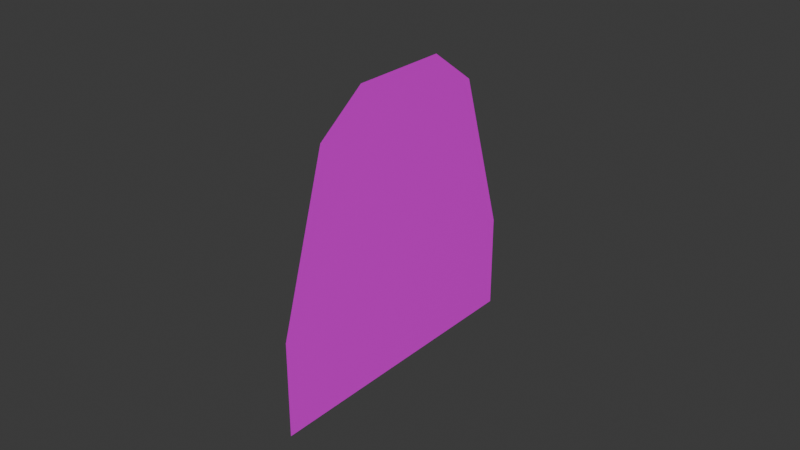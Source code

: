 # Source: EventHorizon.blend  (saved by Blender 4.0.36; exported with 4.5.12 LTS)
import bpy
from mathutils import Matrix  # noqa: F401  (used for matrix-valued properties, if any)

bpy.ops.wm.read_factory_settings(use_empty=True)
scene = bpy.context.scene
scene.name = 'Scene'

# ---- collections
col_collection = bpy.data.collections.new('Collection'); scene.collection.children.link(col_collection)

# ---- images (referenced by path relative to the original .blend; pixels are not part of the script)
import os
ASSET_DIR = os.environ.get("B2B_ASSET_DIR", "")  # directory of the original .blend (textures are referenced by path, not embedded)
HERE = os.path.dirname(os.path.abspath(__file__))  # packed textures are extracted next to this script under _unpacked/

def load_image(name, relpath, width, height, colorspace="sRGB"):
    """Load a texture the original file referenced (path relative to the .blend, or extracted next to this script)."""
    p = next((c for c in (os.path.join(HERE, relpath), os.path.join(ASSET_DIR, relpath)) if relpath and os.path.exists(c)), "")
    if p:
        img = bpy.data.images.load(p, check_existing=True)
        img.name = name
    else:  # same state as the original file: an image datablock whose file is absent (Cycles renders it pink)
        img = bpy.data.images.new(name, width, height)
        img.source = "FILE"
        img.filepath = "//" + (relpath or name)
    img.colorspace_settings.name = colorspace
    return img
img_eventhorizon = load_image('Eventhorizon', '', 1024, 1024, 'sRGB')

# ---- materials (node trees are filled in below, after node groups)
mat_material_001 = bpy.data.materials.new('Material.001')

# ---- material node trees
mat_material_001.use_nodes = True; mat_material_001.node_tree.nodes.clear()
_N = mat_material_001.node_tree.nodes; _L = mat_material_001.node_tree.links
n0 = _N.new('ShaderNodeMath'); n0.name = 'Math'; n0.location = (-637, 139)
n0.operation = 'FRACT'
n1 = _N.new('ShaderNodeMath'); n1.name = 'Math.001'; n1.location = (-887, 144)
n1.operation = 'MULTIPLY'
n1.inputs[1].default_value = 1.0
n2 = _N.new('ShaderNodeTexGradient'); n2.name = 'Gradient Texture'; n2.location = (-1098, 110)
n2.gradient_type = 'RADIAL'
n3 = _N.new('ShaderNodeMath'); n3.name = 'Math.002'; n3.location = (-1832, -238)
n3.operation = 'MULTIPLY'
n3.inputs[1].default_value = 94.8
n4 = _N.new('ShaderNodeTexGradient'); n4.name = 'Gradient Texture.001'; n4.location = (-2083, -267)
n4.gradient_type = 'QUADRATIC_SPHERE'
n5 = _N.new('ShaderNodeMapping'); n5.name = 'Mapping.001'; n5.location = (-2290, -83)
n5.inputs[3].default_value = (0.1, 0.1, 0.1)
n6 = _N.new('ShaderNodeTexCoord'); n6.name = 'Texture Coordinate'; n6.location = (-2501, 115)
n7 = _N.new('ShaderNodeMapping'); n7.name = 'Mapping'; n7.location = (-1399, 124)
n8 = _N.new('ShaderNodeCombineXYZ'); n8.name = 'Combine XYZ'; n8.location = (-1587, -251)
n8.inputs[0].default_value = 1.0
n8.inputs[1].default_value = 2.0
n9 = _N.new('ShaderNodeValToRGB'); n9.name = 'Color Ramp'; n9.location = (-412, 323)
n9.color_ramp.interpolation = 'CONSTANT'
while len(n9.color_ramp.elements) > 1: n9.color_ramp.elements.remove(n9.color_ramp.elements[-1])
n9.color_ramp.elements[0].position = 0.0; n9.color_ramp.elements[0].color = (0.01679, 0.01129, 0.1506, 1.0)
_e = n9.color_ramp.elements.new(0.3364); _e.color = (0.0, 0.1329, 1.0, 1.0)
_e = n9.color_ramp.elements.new(0.8455); _e.color = (0.2818, 0.8766, 1.0, 1.0)
n10 = _N.new('ShaderNodeOutputMaterial'); n10.name = 'Material Output'; n10.location = (205, 286)
n11 = _N.new('ShaderNodeTexImage'); n11.name = 'Image Texture'; n11.location = (-435, 1)
n11.image = img_eventhorizon
n12 = _N.new('ShaderNodeBsdfPrincipled'); n12.name = 'Principled BSDF'; n12.location = (-29, 80)
n12.inputs[2].default_value = 0.0
n12.inputs[3].default_value = 1.45
_L.new(n0.outputs[0], n9.inputs[0])
_L.new(n1.outputs[0], n0.inputs[0])
_L.new(n2.outputs[0], n1.inputs[0])
_L.new(n7.outputs[0], n2.inputs[0])
_L.new(n6.outputs[3], n7.inputs[0])
_L.new(n6.outputs[3], n5.inputs[0])
_L.new(n5.outputs[0], n4.inputs[0])
_L.new(n4.outputs[0], n3.inputs[0])
_L.new(n3.outputs[0], n8.inputs[2])
_L.new(n8.outputs[0], n7.inputs[2])
_L.new(n12.outputs[0], n10.inputs[0])
_L.new(n11.outputs[0], n12.inputs[0])
n10.is_active_output = True

# ---- world
world_world = bpy.data.worlds.new('World'); scene.world = world_world
world_world.use_nodes = True; world_world.node_tree.nodes.clear()
_N = world_world.node_tree.nodes; _L = world_world.node_tree.links
n0 = _N.new('ShaderNodeOutputWorld'); n0.name = 'World Output'; n0.location = (300, 300)
n1 = _N.new('ShaderNodeBackground'); n1.name = 'Background'; n1.location = (10, 300)
n1.inputs[0].default_value = (0.05088, 0.05088, 0.05088, 1.0)
_L.new(n1.outputs[0], n0.inputs[0])
n0.is_active_output = True
world_world.color = (0.05088, 0.05088, 0.05088)
world_world.use_sun_shadow = False
world_world.sun_shadow_jitter_overblur = 0.0

# ---- meshes
me_mesh = bpy.data.meshes.new('Mesh')
me_mesh.from_pydata([(0.0, -1.822, 4.81), (0.0, -4.929, 4.81), (0.0, -1.822, -4.81), (0.0, -4.929, -4.81), (0.0, 4.691, 1.603), (0.0, 4.691, -1.603), (0.0, -4.929, -1.603), (0.0, -4.929, 1.603), (0.0, 3.505, 3.207), (0.0, -4.929, 3.207), (0.0, 3.505, -3.207), (0.0, -4.929, -3.207)], [], [(1, 9, 8, 0), (7, 6, 5, 4), (6, 11, 10, 5), (9, 7, 4, 8), (11, 3, 2, 10)])
me_mesh.polygons.foreach_set('use_smooth', [True] * 5)
_uv = me_mesh.uv_layers.new(name='UVW')
_uv.uv.foreach_set('vector', [1.0, 0.0, 1.0, 0.1667, 0.0, 0.1667, 0.0, 0.0, 1.0, 0.3333, 1.0, 0.6667, 0.0, 0.6667, 0.0, 0.3333, 1.0, 0.6667, 1.0, 0.8333, 0.0, 0.8333, 0.0, 0.6667, 1.0, 0.1667, 1.0, 0.3333, 0.0, 0.3333, 0.0, 0.1667, 1.0, 0.8333, 1.0, 1.0, 0.0, 1.0, 0.0, 0.8333])
me_mesh.materials.append(mat_material_001)
me_mesh.update()
me_mesh.normals_split_custom_set([tuple(v) for v in zip(*[iter([1.0, 0.0, 0.0, 1.0, 0.0, 0.0, 1.0, 0.0, 0.0, 1.0, 0.0, 0.0, 1.0, 0.0, 0.0, 1.0, 0.0, 0.0, 1.0, 0.0, 0.0, 1.0, 0.0, 0.0, 1.0, 0.0, 0.0, 1.0, 0.0, 0.0, 1.0, 0.0, 0.0, 1.0, 0.0, 0.0, 1.0, 0.0, 0.0, 1.0, 0.0, 0.0, 1.0, 0.0, 0.0, 1.0, 0.0, 0.0, 1.0, 0.0, 0.0, 1.0, 0.0, 0.0, 1.0, 0.0, 0.0, 1.0, 0.0, 0.0])] * 3)])

# ---- objects
ob_plane = bpy.data.objects.new('Plane', me_mesh)

# ---- transforms, parenting, visibility, modifiers, constraints
ob_plane.location = (-0.0629, -0.02023, 0.08429)
ob_plane.rotation_euler = (1.571, -0.0, 0.0)
ob_plane.scale = (0.01, 0.01, 0.01)
ob_plane.color = (0.8, 0.8, 0.8, 1.0)

# ---- collection membership
col_collection.objects.link(ob_plane)

# ---- scene / render settings (as saved in the file)
scene.frame_start = 1; scene.frame_end = 250; scene.frame_set(38)
scene.render.engine = 'CYCLES'
scene.render.fps = 30
scene.cycles.samples = 300
scene.cycles.sampling_pattern = 'TABULATED_SOBOL'
scene.cycles.bake_type = 'DIFFUSE'
bpy.context.view_layer.update()

# ---- added for rendering (the .blend has no active camera and no usable light): camera, sun
cam_auto = bpy.data.cameras.new('AutoCamera')
cam_auto.lens = 50.0
cam_auto.sensor_width = 36.0
cam_auto.clip_end = 1000.0
ob_auto_camera = bpy.data.objects.new('AutoCamera', cam_auto)
scene.collection.objects.link(ob_auto_camera)
ob_auto_camera.location = (0.122141, -0.24228, 0.231136)
ob_auto_camera.rotation_euler = (1.09748, -7.21219e-08, 0.694738)
scene.camera = ob_auto_camera
light_auto_sun = bpy.data.lights.new('AutoSun', 'SUN')
light_auto_sun.energy = 3.0
light_auto_sun.angle = 0.0523599
ob_auto_sun = bpy.data.objects.new('AutoSun', light_auto_sun)
scene.collection.objects.link(ob_auto_sun)
ob_auto_sun.rotation_euler = (0.872665, 0.174533, 0.523599)
bpy.context.view_layer.update()
